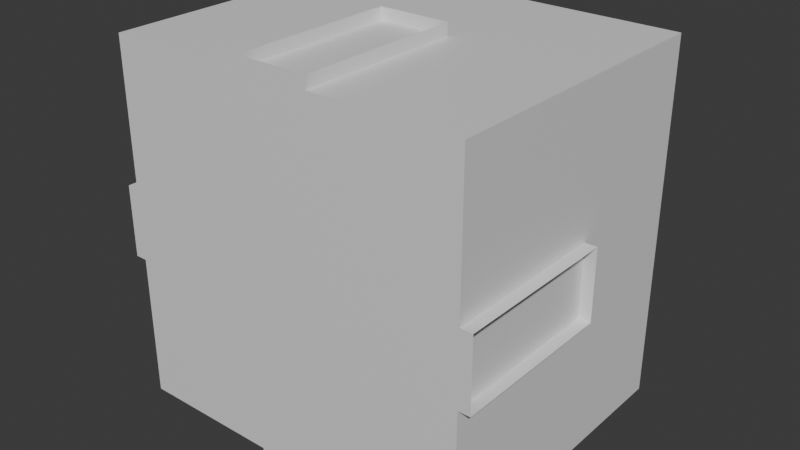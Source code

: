 # Source: Room_Small.blend  (saved by Blender 5.1.30; exported with 4.5.12 LTS)
import bpy
from mathutils import Matrix  # noqa: F401  (used for matrix-valued properties, if any)

bpy.ops.wm.read_factory_settings(use_empty=True)
scene = bpy.context.scene
scene.name = 'Scene'

# ---- collections
col_collection = bpy.data.collections.new('Collection'); scene.collection.children.link(col_collection)

# ---- materials (node trees are filled in below, after node groups)
mat_material = bpy.data.materials.new('Material')
mat_material.alpha_threshold = 0.0
mat_material.use_backface_culling_lightprobe_volume = False
mat_material.roughness = 0.5
mat_material.line_color = (0.0, 0.0, 0.0, 1.0)

# ---- material node trees
mat_material.use_nodes = True; mat_material.node_tree.nodes.clear()
_N = mat_material.node_tree.nodes; _L = mat_material.node_tree.links
n0 = _N.new('ShaderNodeOutputMaterial'); n0.name = 'Material Output'; n0.location = (200, 100)
n1 = _N.new('ShaderNodeBsdfPrincipled'); n1.name = 'Principled BSDF'; n1.location = (-200, 100)
_L.new(n1.outputs[0], n0.inputs[0])
n0.is_active_output = True

# ---- world
world_world = bpy.data.worlds.new('World'); scene.world = world_world
world_world.use_nodes = True; world_world.node_tree.nodes.clear()
_N = world_world.node_tree.nodes; _L = world_world.node_tree.links
n0 = _N.new('ShaderNodeOutputWorld'); n0.name = 'World Output'; n0.location = (200, 100)
n1 = _N.new('ShaderNodeBackground'); n1.name = 'Background'; n1.location = (-200, 100)
n1.inputs[0].default_value = (0.05088, 0.05088, 0.05088, 1.0)
_L.new(n1.outputs[0], n0.inputs[0])
n0.is_active_output = True
world_world.color = (0.05088, 0.05088, 0.05088)
world_world.sun_shadow_jitter_overblur = 0.0

# ---- meshes
me_cube_004 = bpy.data.meshes.new('Cube.004')
me_cube_004.from_pydata([(0.0, 0.0, 0.0), (0.0, 2.623e-08, 0.6), (0.0, -2.623e-08, -0.6), (0.0, 2.8, -1.224e-07), (0.0, 2.8, 0.6), (0.0, 2.8, -0.6), (0.0, 0.9, -3.934e-08), (0.0, 0.9, 0.6), (0.0, 0.9, -0.6)], [], [(6, 8, 5, 3), (7, 6, 3, 4), (1, 0, 6, 7), (0, 2, 8, 6)])
_uv = me_cube_004.uv_layers.new(name='UVMap')
_uv.uv.foreach_set('vector', [0.4375, 0.125, 0.4375, 0.1875, 0.5, 0.1875, 0.5, 0.125, 0.4375, 0.0625, 0.4375, 0.125, 0.5, 0.125, 0.5, 0.0625, 0.375, 0.0625, 0.375, 0.125, 0.4375, 0.125, 0.4375, 0.0625, 0.375, 0.125, 0.375, 0.1875, 0.4375, 0.1875, 0.4375, 0.125])
me_cube_004.materials.append(mat_material)
me_cube_004.use_mirror_vertex_groups = False
me_cube_004.update()
me_cube_005 = bpy.data.meshes.new('Cube.005')
me_cube_005.from_pydata([(0.0, 0.0, 0.0), (0.6, 0.0, 0.0), (-0.6, 0.0, 0.0), (0.0, 2.8, -1.224e-07), (0.6, 2.8, -1.224e-07), (-0.6, 2.8, -1.224e-07), (0.0, 0.9, -3.934e-08), (0.6, 0.9, -3.934e-08), (-0.6, 0.9, -3.934e-08)], [], [(6, 8, 5, 3), (7, 6, 3, 4), (1, 0, 6, 7), (0, 2, 8, 6)])
_uv = me_cube_005.uv_layers.new(name='UVMap')
_uv.uv.foreach_set('vector', [0.4375, 0.875, 0.4375, 0.9375, 0.5, 0.9375, 0.5, 0.875, 0.4375, 0.8125, 0.4375, 0.875, 0.5, 0.875, 0.5, 0.8125, 0.375, 0.8125, 0.375, 0.875, 0.4375, 0.875, 0.4375, 0.8125, 0.375, 0.875, 0.375, 0.9375, 0.4375, 0.9375, 0.4375, 0.875])
me_cube_005.materials.append(mat_material)
me_cube_005.use_mirror_vertex_groups = False
me_cube_005.update()
me_cube_009 = bpy.data.meshes.new('Cube.009')
me_cube_009.from_pydata([(0.0, 0.0, 0.0), (0.6, 0.0, 0.0), (-0.6, 0.0, 0.0), (0.0, 2.8, -1.224e-07), (0.6, 2.8, -1.224e-07), (-0.6, 2.8, -1.224e-07), (0.0, 0.9, -3.934e-08), (0.6, 0.9, -3.934e-08), (-0.6, 0.9, -3.934e-08)], [], [(6, 7, 4, 3), (8, 6, 3, 5), (2, 0, 6, 8), (0, 1, 7, 6)])
_uv = me_cube_009.uv_layers.new(name='UVMap')
_uv.uv.foreach_set('vector', [0.4375, 0.375, 0.4375, 0.4375, 0.5, 0.4375, 0.5, 0.375, 0.4375, 0.3125, 0.4375, 0.375, 0.5, 0.375, 0.5, 0.3125, 0.375, 0.3125, 0.375, 0.375, 0.4375, 0.375, 0.4375, 0.3125, 0.375, 0.375, 0.375, 0.4375, 0.4375, 0.4375, 0.4375, 0.375])
me_cube_009.materials.append(mat_material)
me_cube_009.use_mirror_vertex_groups = False
me_cube_009.update()
me_cube_010 = bpy.data.meshes.new('Cube.010')
me_cube_010.from_pydata([(0.0, 0.0, 0.0), (0.0, 2.623e-08, 0.6), (0.0, -2.623e-08, -0.6), (0.0, 2.8, -1.224e-07), (0.0, 2.8, 0.6), (0.0, 2.8, -0.6), (0.0, 0.9, -3.934e-08), (0.0, 0.9, 0.6), (0.0, 0.9, -0.6)], [], [(6, 7, 4, 3), (8, 6, 3, 5), (2, 0, 6, 8), (0, 1, 7, 6)])
_uv = me_cube_010.uv_layers.new(name='UVMap')
_uv.uv.foreach_set('vector', [0.4375, 0.625, 0.4375, 0.6875, 0.5, 0.6875, 0.5, 0.625, 0.4375, 0.5625, 0.4375, 0.625, 0.5, 0.625, 0.5, 0.5625, 0.375, 0.5625, 0.375, 0.625, 0.4375, 0.625, 0.4375, 0.5625, 0.375, 0.625, 0.375, 0.6875, 0.4375, 0.6875, 0.4375, 0.625])
me_cube_010.materials.append(mat_material)
me_cube_010.use_mirror_vertex_groups = False
me_cube_010.update()
me_cube_012 = bpy.data.meshes.new('Cube.012')
me_cube_012.from_pydata([(3.0, -1.311e-07, -3.0), (3.0, 1.311e-07, 3.0), (-3.0, -1.311e-07, -3.0), (-3.0, 1.311e-07, 3.0), (-2.0, 1.311e-07, 3.0), (-1.0, 1.311e-07, 3.0), (0.0, 1.311e-07, 3.0), (1.0, 1.311e-07, 3.0), (2.0, 1.311e-07, 3.0), (2.0, -1.311e-07, -3.0), (1.0, -1.311e-07, -3.0), (0.0, -1.311e-07, -3.0), (-1.0, -1.311e-07, -3.0), (-2.0, -1.311e-07, -3.0), (-3.0, -8.742e-08, -2.0), (-3.0, -4.371e-08, -1.0), (-3.0, 0.0, 0.0), (-3.0, 4.371e-08, 1.0), (-3.0, 8.742e-08, 2.0), (3.0, 8.742e-08, 2.0), (3.0, 4.371e-08, 1.0), (3.0, 0.0, 0.0), (3.0, -4.371e-08, -1.0), (3.0, -8.742e-08, -2.0), (-2.0, 8.742e-08, 2.0), (-2.0, 4.371e-08, 1.0), (-2.0, 0.0, 0.0), (-2.0, -4.371e-08, -1.0), (-2.0, -8.742e-08, -2.0), (-1.0, 8.742e-08, 2.0), (-1.0, 4.371e-08, 1.0), (-1.0, 0.0, 0.0), (-1.0, -4.371e-08, -1.0), (-1.0, -8.742e-08, -2.0), (0.0, 8.742e-08, 2.0), (0.0, 4.371e-08, 1.0), (0.0, 0.0, 0.0), (0.0, -4.371e-08, -1.0), (0.0, -8.742e-08, -2.0), (1.0, 8.742e-08, 2.0), (1.0, 4.371e-08, 1.0), (1.0, 0.0, 0.0), (1.0, -4.371e-08, -1.0), (1.0, -8.742e-08, -2.0), (2.0, 8.742e-08, 2.0), (2.0, 4.371e-08, 1.0), (2.0, 0.0, 0.0), (2.0, -4.371e-08, -1.0), (2.0, -8.742e-08, -2.0)], [], [(44, 8, 1, 19), (18, 3, 4, 24), (24, 4, 5, 29), (29, 5, 6, 34), (34, 6, 7, 39), (39, 7, 8, 44), (10, 43, 48, 9), (43, 42, 47, 48), (42, 41, 46, 47), (41, 40, 45, 46), (40, 39, 44, 45), (11, 38, 43, 10), (38, 37, 42, 43), (37, 36, 41, 42), (36, 35, 40, 41), (35, 34, 39, 40), (12, 33, 38, 11), (33, 32, 37, 38), (32, 31, 36, 37), (31, 30, 35, 36), (30, 29, 34, 35), (13, 28, 33, 12), (28, 27, 32, 33), (27, 26, 31, 32), (26, 25, 30, 31), (25, 24, 29, 30), (2, 14, 28, 13), (14, 15, 27, 28), (15, 16, 26, 27), (16, 17, 25, 26), (17, 18, 24, 25), (9, 48, 23, 0), (48, 47, 22, 23), (47, 46, 21, 22), (46, 45, 20, 21), (45, 44, 19, 20)])
_uv = me_cube_012.uv_layers.new(name='UVMap')
_uv.uv.foreach_set('vector', [0.3333, 0.7083, 0.3333, 0.75, 0.375, 0.75, 0.375, 0.7083, 0.125, 0.7083, 0.125, 0.75, 0.1667, 0.75, 0.1667, 0.7083, 0.1667, 0.7083, 0.1667, 0.75, 0.2083, 0.75, 0.2083, 0.7083, 0.2083, 0.7083, 0.2083, 0.75, 0.25, 0.75, 0.25, 0.7083, 0.25, 0.7083, 0.25, 0.75, 0.2917, 0.75, 0.2917, 0.7083, 0.2917, 0.7083, 0.2917, 0.75, 0.3333, 0.75, 0.3333, 0.7083, 0.2917, 0.5, 0.2917, 0.5417, 0.3333, 0.5417, 0.3333, 0.5, 0.2917, 0.5417, 0.2917, 0.5833, 0.3333, 0.5833, 0.3333, 0.5417, 0.2917, 0.5833, 0.2917, 0.625, 0.3333, 0.625, 0.3333, 0.5833, 0.2917, 0.625, 0.2917, 0.6667, 0.3333, 0.6667, 0.3333, 0.625, 0.2917, 0.6667, 0.2917, 0.7083, 0.3333, 0.7083, 0.3333, 0.6667, 0.25, 0.5, 0.25, 0.5417, 0.2917, 0.5417, 0.2917, 0.5, 0.25, 0.5417, 0.25, 0.5833, 0.2917, 0.5833, 0.2917, 0.5417, 0.25, 0.5833, 0.25, 0.625, 0.2917, 0.625, 0.2917, 0.5833, 0.25, 0.625, 0.25, 0.6667, 0.2917, 0.6667, 0.2917, 0.625, 0.25, 0.6667, 0.25, 0.7083, 0.2917, 0.7083, 0.2917, 0.6667, 0.2083, 0.5, 0.2083, 0.5417, 0.25, 0.5417, 0.25, 0.5, 0.2083, 0.5417, 0.2083, 0.5833, 0.25, 0.5833, 0.25, 0.5417, 0.2083, 0.5833, 0.2083, 0.625, 0.25, 0.625, 0.25, 0.5833, 0.2083, 0.625, 0.2083, 0.6667, 0.25, 0.6667, 0.25, 0.625, 0.2083, 0.6667, 0.2083, 0.7083, 0.25, 0.7083, 0.25, 0.6667, 0.1667, 0.5, 0.1667, 0.5417, 0.2083, 0.5417, 0.2083, 0.5, 0.1667, 0.5417, 0.1667, 0.5833, 0.2083, 0.5833, 0.2083, 0.5417, 0.1667, 0.5833, 0.1667, 0.625, 0.2083, 0.625, 0.2083, 0.5833, 0.1667, 0.625, 0.1667, 0.6667, 0.2083, 0.6667, 0.2083, 0.625, 0.1667, 0.6667, 0.1667, 0.7083, 0.2083, 0.7083, 0.2083, 0.6667, 0.125, 0.5, 0.125, 0.5417, 0.1667, 0.5417, 0.1667, 0.5, 0.125, 0.5417, 0.125, 0.5833, 0.1667, 0.5833, 0.1667, 0.5417, 0.125, 0.5833, 0.125, 0.625, 0.1667, 0.625, 0.1667, 0.5833, 0.125, 0.625, 0.125, 0.6667, 0.1667, 0.6667, 0.1667, 0.625, 0.125, 0.6667, 0.125, 0.7083, 0.1667, 0.7083, 0.1667, 0.6667, 0.3333, 0.5, 0.3333, 0.5417, 0.375, 0.5417, 0.375, 0.5, 0.3333, 0.5417, 0.3333, 0.5833, 0.375, 0.5833, 0.375, 0.5417, 0.3333, 0.5833, 0.3333, 0.625, 0.375, 0.625, 0.375, 0.5833, 0.3333, 0.625, 0.3333, 0.6667, 0.375, 0.6667, 0.375, 0.625, 0.3333, 0.6667, 0.3333, 0.7083, 0.375, 0.7083, 0.375, 0.6667])
me_cube_012.materials.append(mat_material)
me_cube_012.use_mirror_vertex_groups = False
me_cube_012.update()
me_cube_013 = bpy.data.meshes.new('Cube.013')
me_cube_013.from_pydata([(3.0, -1.311e-07, -3.0), (3.0, 1.311e-07, 3.0), (-3.0, -1.311e-07, -3.0), (-3.0, 1.311e-07, 3.0), (-2.0, -1.311e-07, -3.0), (-1.0, -1.311e-07, -3.0), (0.0, -1.311e-07, -3.0), (1.0, -1.311e-07, -3.0), (2.0, -1.311e-07, -3.0), (2.0, 1.311e-07, 3.0), (1.0, 1.311e-07, 3.0), (0.0, 1.311e-07, 3.0), (-1.0, 1.311e-07, 3.0), (-2.0, 1.311e-07, 3.0), (3.0, -8.742e-08, -2.0), (3.0, -4.371e-08, -1.0), (3.0, 0.0, 0.0), (3.0, 4.371e-08, 1.0), (3.0, 8.742e-08, 2.0), (-3.0, 8.742e-08, 2.0), (-3.0, 4.371e-08, 1.0), (-3.0, 0.0, 0.0), (-3.0, -4.371e-08, -1.0), (-3.0, -8.742e-08, -2.0), (2.0, 8.742e-08, 2.0), (2.0, 4.371e-08, 1.0), (2.0, 0.0, 0.0), (2.0, -4.371e-08, -1.0), (2.0, -8.742e-08, -2.0), (1.0, 8.742e-08, 2.0), (1.0, 4.371e-08, 1.0), (1.0, 0.0, 0.0), (1.0, -4.371e-08, -1.0), (1.0, -8.742e-08, -2.0), (0.0, 8.742e-08, 2.0), (0.0, 4.371e-08, 1.0), (0.0, 0.0, 0.0), (0.0, -4.371e-08, -1.0), (0.0, -8.742e-08, -2.0), (-1.0, 8.742e-08, 2.0), (-1.0, 4.371e-08, 1.0), (-1.0, 0.0, 0.0), (-1.0, -4.371e-08, -1.0), (-1.0, -8.742e-08, -2.0), (-2.0, 8.742e-08, 2.0), (-2.0, 4.371e-08, 1.0), (-2.0, 0.0, 0.0), (-2.0, -4.371e-08, -1.0), (-2.0, -8.742e-08, -2.0)], [], [(44, 13, 3, 19), (18, 1, 9, 24), (24, 9, 10, 29), (29, 10, 11, 34), (34, 11, 12, 39), (39, 12, 13, 44), (5, 43, 48, 4), (43, 42, 47, 48), (42, 41, 46, 47), (41, 40, 45, 46), (40, 39, 44, 45), (6, 38, 43, 5), (38, 37, 42, 43), (37, 36, 41, 42), (36, 35, 40, 41), (35, 34, 39, 40), (7, 33, 38, 6), (33, 32, 37, 38), (32, 31, 36, 37), (31, 30, 35, 36), (30, 29, 34, 35), (8, 28, 33, 7), (28, 27, 32, 33), (27, 26, 31, 32), (26, 25, 30, 31), (25, 24, 29, 30), (0, 14, 28, 8), (14, 15, 27, 28), (15, 16, 26, 27), (16, 17, 25, 26), (17, 18, 24, 25), (4, 48, 23, 2), (48, 47, 22, 23), (47, 46, 21, 22), (46, 45, 20, 21), (45, 44, 19, 20)])
_uv = me_cube_013.uv_layers.new(name='UVMap')
_uv.uv.foreach_set('vector', [0.8333, 0.7083, 0.8333, 0.75, 0.875, 0.75, 0.875, 0.7083, 0.625, 0.7083, 0.625, 0.75, 0.6667, 0.75, 0.6667, 0.7083, 0.6667, 0.7083, 0.6667, 0.75, 0.7083, 0.75, 0.7083, 0.7083, 0.7083, 0.7083, 0.7083, 0.75, 0.75, 0.75, 0.75, 0.7083, 0.75, 0.7083, 0.75, 0.75, 0.7917, 0.75, 0.7917, 0.7083, 0.7917, 0.7083, 0.7917, 0.75, 0.8333, 0.75, 0.8333, 0.7083, 0.7917, 0.5, 0.7917, 0.5417, 0.8333, 0.5417, 0.8333, 0.5, 0.7917, 0.5417, 0.7917, 0.5833, 0.8333, 0.5833, 0.8333, 0.5417, 0.7917, 0.5833, 0.7917, 0.625, 0.8333, 0.625, 0.8333, 0.5833, 0.7917, 0.625, 0.7917, 0.6667, 0.8333, 0.6667, 0.8333, 0.625, 0.7917, 0.6667, 0.7917, 0.7083, 0.8333, 0.7083, 0.8333, 0.6667, 0.75, 0.5, 0.75, 0.5417, 0.7917, 0.5417, 0.7917, 0.5, 0.75, 0.5417, 0.75, 0.5833, 0.7917, 0.5833, 0.7917, 0.5417, 0.75, 0.5833, 0.75, 0.625, 0.7917, 0.625, 0.7917, 0.5833, 0.75, 0.625, 0.75, 0.6667, 0.7917, 0.6667, 0.7917, 0.625, 0.75, 0.6667, 0.75, 0.7083, 0.7917, 0.7083, 0.7917, 0.6667, 0.7083, 0.5, 0.7083, 0.5417, 0.75, 0.5417, 0.75, 0.5, 0.7083, 0.5417, 0.7083, 0.5833, 0.75, 0.5833, 0.75, 0.5417, 0.7083, 0.5833, 0.7083, 0.625, 0.75, 0.625, 0.75, 0.5833, 0.7083, 0.625, 0.7083, 0.6667, 0.75, 0.6667, 0.75, 0.625, 0.7083, 0.6667, 0.7083, 0.7083, 0.75, 0.7083, 0.75, 0.6667, 0.6667, 0.5, 0.6667, 0.5417, 0.7083, 0.5417, 0.7083, 0.5, 0.6667, 0.5417, 0.6667, 0.5833, 0.7083, 0.5833, 0.7083, 0.5417, 0.6667, 0.5833, 0.6667, 0.625, 0.7083, 0.625, 0.7083, 0.5833, 0.6667, 0.625, 0.6667, 0.6667, 0.7083, 0.6667, 0.7083, 0.625, 0.6667, 0.6667, 0.6667, 0.7083, 0.7083, 0.7083, 0.7083, 0.6667, 0.625, 0.5, 0.625, 0.5417, 0.6667, 0.5417, 0.6667, 0.5, 0.625, 0.5417, 0.625, 0.5833, 0.6667, 0.5833, 0.6667, 0.5417, 0.625, 0.5833, 0.625, 0.625, 0.6667, 0.625, 0.6667, 0.5833, 0.625, 0.625, 0.625, 0.6667, 0.6667, 0.6667, 0.6667, 0.625, 0.625, 0.6667, 0.625, 0.7083, 0.6667, 0.7083, 0.6667, 0.6667, 0.8333, 0.5, 0.8333, 0.5417, 0.875, 0.5417, 0.875, 0.5, 0.8333, 0.5417, 0.8333, 0.5833, 0.875, 0.5833, 0.875, 0.5417, 0.8333, 0.5833, 0.8333, 0.625, 0.875, 0.625, 0.875, 0.5833, 0.8333, 0.625, 0.8333, 0.6667, 0.875, 0.6667, 0.875, 0.625, 0.8333, 0.6667, 0.8333, 0.7083, 0.875, 0.7083, 0.875, 0.6667])
me_cube_013.materials.append(mat_material)
me_cube_013.use_mirror_vertex_groups = False
me_cube_013.update()
me_cube_014 = bpy.data.meshes.new('Cube.014')
me_cube_014.from_pydata([(3.0, 5.0, -3.0), (3.0, -1.311e-07, -3.0), (3.0, 5.0, 3.0), (3.0, 1.311e-07, 3.0), (-3.0, 5.0, -3.0), (-3.0, -1.311e-07, -3.0), (-3.0, 5.0, 3.0), (-3.0, 1.311e-07, 3.0), (3.0, 5.0, -2.186e-07), (-3.0, 5.0, -2.186e-07), (-3.0, 2.623e-08, 0.6), (3.0, 5.0, 0.6), (-3.0, 5.0, 0.6), (3.0, 2.623e-08, 0.6), (-3.0, 5.0, -0.6), (3.0, -2.623e-08, -0.6), (-3.0, -2.623e-08, -0.6), (3.0, 5.0, -0.6), (0.0, 5.0, 3.0), (0.0, 5.0, -3.0), (0.6, 1.311e-07, 3.0), (0.6, 5.0, -3.0), (0.6, -1.311e-07, -3.0), (0.6, 5.0, 3.0), (-0.6, -1.311e-07, -3.0), (-0.6, 5.0, 3.0), (-0.6, 1.311e-07, 3.0), (-0.6, 5.0, -3.0), (3.0, 2.8, -3.0), (-3.0, 2.8, 3.0), (3.0, 2.8, 3.0), (-3.0, 2.8, -3.0), (3.0, 2.8, -1.224e-07), (-3.0, 2.8, -1.224e-07), (-3.0, 2.8, 0.6), (3.0, 2.8, 0.6), (3.0, 2.8, -0.6), (-3.0, 2.8, -0.6), (0.0, 2.8, -3.0), (0.0, 2.8, 3.0), (0.6, 2.8, 3.0), (0.6, 2.8, -3.0), (-0.6, 2.8, -3.0), (-0.6, 2.8, 3.0), (3.0, 0.9, -3.0), (3.0, 0.9, 3.0), (-3.0, 0.9, -3.0), (-3.0, 0.9, 3.0), (-3.0, 0.9, 0.6), (3.0, 0.9, 0.6), (3.0, 0.9, -0.6), (-3.0, 0.9, -0.6), (0.6, 0.9, 3.0), (0.6, 0.9, -3.0), (-0.6, 0.9, -3.0), (-0.6, 0.9, 3.0), (-3.2, 0.9, -0.6), (-3.2, 0.9, 0.6), (-3.2, 2.8, -0.6), (-3.2, 2.8, 0.6), (-3.2, 2.8, -1.224e-07), (-3.2, -2.623e-08, -0.6), (-3.2, 2.623e-08, 0.6), (0.6, -1.399e-07, -3.2), (-0.6, -1.399e-07, -3.2), (0.0, 2.8, -3.2), (0.6, 2.8, -3.2), (-0.6, 2.8, -3.2), (0.6, 0.9, -3.2), (-0.6, 0.9, -3.2), (0.6, 1.399e-07, 3.2), (-0.6, 1.399e-07, 3.2), (0.0, 2.8, 3.2), (0.6, 2.8, 3.2), (-0.6, 2.8, 3.2), (0.6, 0.9, 3.2), (-0.6, 0.9, 3.2), (3.2, 2.623e-08, 0.6), (3.2, -2.623e-08, -0.6), (3.2, 2.8, -1.224e-07), (3.2, 2.8, 0.6), (3.2, 2.8, -0.6), (3.2, 0.9, 0.6), (3.2, 0.9, -0.6)], [], [(43, 29, 6, 25), (37, 31, 4, 14), (35, 30, 2, 11), (41, 28, 0, 21), (36, 32, 8, 17), (34, 33, 9, 12), (29, 34, 12, 6), (32, 35, 11, 8), (28, 36, 17, 0), (33, 37, 14, 9), (42, 38, 19, 27), (40, 39, 18, 23), (30, 40, 23, 2), (38, 41, 21, 19), (31, 42, 27, 4), (39, 43, 25, 18), (46, 54, 42, 31), (45, 52, 40, 30), (44, 50, 36, 28), (47, 48, 34, 29), (53, 44, 28, 41), (49, 45, 30, 35), (51, 46, 31, 37), (55, 47, 29, 43), (26, 7, 47, 55), (16, 5, 46, 51), (13, 3, 45, 49), (22, 1, 44, 53), (7, 10, 48, 47), (1, 15, 50, 44), (3, 20, 52, 45), (5, 24, 54, 46), (48, 10, 62, 57), (51, 37, 58, 56), (16, 51, 56, 61), (37, 33, 60, 58), (34, 48, 57, 59), (10, 16, 61, 62), (33, 34, 59, 60), (53, 41, 66, 68), (22, 24, 64, 63), (54, 24, 64, 69), (41, 38, 65, 66), (42, 54, 69, 67), (38, 42, 67, 65), (22, 53, 68, 63), (55, 43, 74, 76), (20, 26, 71, 70), (39, 40, 73, 72), (52, 20, 70, 75), (43, 39, 72, 74), (40, 52, 75, 73), (26, 55, 76, 71), (13, 49, 82, 77), (35, 32, 79, 80), (49, 35, 80, 82), (50, 15, 78, 83), (32, 36, 81, 79), (13, 15, 78, 77), (36, 50, 83, 81)])
_uv = me_cube_014.uv_layers.new(name='UVMap')
_uv.uv.foreach_set('vector', [0.5, 0.9375, 0.5, 1.0, 0.625, 1.0, 0.625, 0.9375, 0.5, 0.1875, 0.5, 0.25, 0.625, 0.25, 0.625, 0.1875, 0.5, 0.6875, 0.5, 0.75, 0.625, 0.75, 0.625, 0.6875, 0.5, 0.4375, 0.5, 0.5, 0.625, 0.5, 0.625, 0.4375, 0.5, 0.5625, 0.5, 0.625, 0.625, 0.625, 0.625, 0.5625, 0.5, 0.0625, 0.5, 0.125, 0.625, 0.125, 0.625, 0.0625, 0.5, 0.0, 0.5, 0.0625, 0.625, 0.0625, 0.625, 0.0, 0.5, 0.625, 0.5, 0.6875, 0.625, 0.6875, 0.625, 0.625, 0.5, 0.5, 0.5, 0.5625, 0.625, 0.5625, 0.625, 0.5, 0.5, 0.125, 0.5, 0.1875, 0.625, 0.1875, 0.625, 0.125, 0.5, 0.3125, 0.5, 0.375, 0.625, 0.375, 0.625, 0.3125, 0.5, 0.8125, 0.5, 0.875, 0.625, 0.875, 0.625, 0.8125, 0.5, 0.75, 0.5, 0.8125, 0.625, 0.8125, 0.625, 0.75, 0.5, 0.375, 0.5, 0.4375, 0.625, 0.4375, 0.625, 0.375, 0.5, 0.25, 0.5, 0.3125, 0.625, 0.3125, 0.625, 0.25, 0.5, 0.875, 0.5, 0.9375, 0.625, 0.9375, 0.625, 0.875, 0.4375, 0.25, 0.4375, 0.3125, 0.5, 0.3125, 0.5, 0.25, 0.4375, 0.75, 0.4375, 0.8125, 0.5, 0.8125, 0.5, 0.75, 0.4375, 0.5, 0.4375, 0.5625, 0.5, 0.5625, 0.5, 0.5, 0.4375, 0.0, 0.4375, 0.0625, 0.5, 0.0625, 0.5, 0.0, 0.4375, 0.4375, 0.4375, 0.5, 0.5, 0.5, 0.5, 0.4375, 0.4375, 0.6875, 0.4375, 0.75, 0.5, 0.75, 0.5, 0.6875, 0.4375, 0.1875, 0.4375, 0.25, 0.5, 0.25, 0.5, 0.1875, 0.4375, 0.9375, 0.4375, 1.0, 0.5, 1.0, 0.5, 0.9375, 0.375, 0.9375, 0.375, 1.0, 0.4375, 1.0, 0.4375, 0.9375, 0.375, 0.1875, 0.375, 0.25, 0.4375, 0.25, 0.4375, 0.1875, 0.375, 0.6875, 0.375, 0.75, 0.4375, 0.75, 0.4375, 0.6875, 0.375, 0.4375, 0.375, 0.5, 0.4375, 0.5, 0.4375, 0.4375, 0.375, 0.0, 0.375, 0.0625, 0.4375, 0.0625, 0.4375, 0.0, 0.375, 0.5, 0.375, 0.5625, 0.4375, 0.5625, 0.4375, 0.5, 0.375, 0.75, 0.375, 0.8125, 0.4375, 0.8125, 0.4375, 0.75, 0.375, 0.25, 0.375, 0.3125, 0.4375, 0.3125, 0.4375, 0.25, 0.4375, 0.0625, 0.375, 0.0625, 0.375, 0.0625, 0.4375, 0.0625, 0.4375, 0.1875, 0.5, 0.1875, 0.5, 0.1875, 0.4375, 0.1875, 0.375, 0.1875, 0.4375, 0.1875, 0.4375, 0.1875, 0.375, 0.1875, 0.5, 0.1875, 0.5, 0.125, 0.5, 0.125, 0.5, 0.1875, 0.5, 0.0625, 0.4375, 0.0625, 0.4375, 0.0625, 0.5, 0.0625, 0.0, 0.0, 0.0, 0.0, 0.0, 0.0, 0.0, 0.0, 0.5, 0.125, 0.5, 0.0625, 0.5, 0.0625, 0.5, 0.125, 0.4375, 0.4375, 0.5, 0.4375, 0.5, 0.4375, 0.4375, 0.4375, 0.0, 0.0, 0.0, 0.0, 0.0, 0.0, 0.0, 0.0, 0.4375, 0.3125, 0.375, 0.3125, 0.375, 0.3125, 0.4375, 0.3125, 0.5, 0.4375, 0.5, 0.375, 0.5, 0.375, 0.5, 0.4375, 0.5, 0.3125, 0.4375, 0.3125, 0.4375, 0.3125, 0.5, 0.3125, 0.5, 0.375, 0.5, 0.3125, 0.5, 0.3125, 0.5, 0.375, 0.375, 0.4375, 0.4375, 0.4375, 0.4375, 0.4375, 0.375, 0.4375, 0.4375, 0.9375, 0.5, 0.9375, 0.5, 0.9375, 0.4375, 0.9375, 0.0, 0.0, 0.0, 0.0, 0.0, 0.0, 0.0, 0.0, 0.5, 0.875, 0.5, 0.8125, 0.5, 0.8125, 0.5, 0.875, 0.4375, 0.8125, 0.375, 0.8125, 0.375, 0.8125, 0.4375, 0.8125, 0.5, 0.9375, 0.5, 0.875, 0.5, 0.875, 0.5, 0.9375, 0.5, 0.8125, 0.4375, 0.8125, 0.4375, 0.8125, 0.5, 0.8125, 0.375, 0.9375, 0.4375, 0.9375, 0.4375, 0.9375, 0.375, 0.9375, 0.375, 0.6875, 0.4375, 0.6875, 0.4375, 0.6875, 0.375, 0.6875, 0.5, 0.6875, 0.5, 0.625, 0.5, 0.625, 0.5, 0.6875, 0.4375, 0.6875, 0.5, 0.6875, 0.5, 0.6875, 0.4375, 0.6875, 0.4375, 0.5625, 0.375, 0.5625, 0.375, 0.5625, 0.4375, 0.5625, 0.5, 0.625, 0.5, 0.5625, 0.5, 0.5625, 0.5, 0.625, 0.0, 0.0, 0.0, 0.0, 0.0, 0.0, 0.0, 0.0, 0.5, 0.5625, 0.4375, 0.5625, 0.4375, 0.5625, 0.5, 0.5625])
me_cube_014.materials.append(mat_material)
me_cube_014.use_mirror_vertex_groups = False
me_cube_014.update()

# ---- objects
ob_doorblank1 = bpy.data.objects.new('DoorBlank1', me_cube_004)
ob_doorblank2 = bpy.data.objects.new('DoorBlank2', me_cube_005)
ob_doorblank3 = bpy.data.objects.new('DoorBlank3', me_cube_009)
ob_doorblank4 = bpy.data.objects.new('DoorBlank4', me_cube_010)
ob_floor = bpy.data.objects.new('Floor', me_cube_012)
ob_ceiling = bpy.data.objects.new('Ceiling', me_cube_013)
ob_walls = bpy.data.objects.new('Walls', me_cube_014)

# ---- transforms, parenting, visibility, modifiers, constraints
ob_doorblank1.location = (-3.0, 0.0, 0.0)
ob_doorblank1.lock_rotations_4d = False
ob_doorblank1.empty_display_type = 'ARROWS'
ob_doorblank1.lineart.crease_threshold = 0.0
ob_doorblank2.location = (0.0, 2.384e-07, 3.0)
ob_doorblank2.lock_rotations_4d = False
ob_doorblank2.empty_display_type = 'ARROWS'
ob_doorblank2.lineart.crease_threshold = 0.0
ob_doorblank3.location = (0.0, -2.384e-07, -3.0)
ob_doorblank3.lock_rotations_4d = False
ob_doorblank3.empty_display_type = 'ARROWS'
ob_doorblank3.lineart.crease_threshold = 0.0
ob_doorblank4.location = (3.0, 0.0, 0.0)
ob_doorblank4.lock_rotations_4d = False
ob_doorblank4.empty_display_type = 'ARROWS'
ob_doorblank4.lineart.crease_threshold = 0.0
ob_floor.location = (0.0, 0.0, 0.0)
ob_floor.lock_rotations_4d = False
ob_floor.empty_display_type = 'ARROWS'
ob_floor.lineart.crease_threshold = 0.0
ob_ceiling.location = (0.0, 5.0, -2.186e-07)
ob_ceiling.lock_rotations_4d = False
ob_ceiling.empty_display_type = 'ARROWS'
ob_ceiling.lineart.crease_threshold = 0.0
ob_walls.location = (0.0, 0.0, 0.0)
ob_walls.lock_rotations_4d = False
ob_walls.empty_display_type = 'ARROWS'
ob_walls.lineart.crease_threshold = 0.0

# ---- collection membership
col_collection.objects.link(ob_doorblank1)
col_collection.objects.link(ob_doorblank2)
col_collection.objects.link(ob_doorblank3)
col_collection.objects.link(ob_doorblank4)
col_collection.objects.link(ob_floor)
col_collection.objects.link(ob_ceiling)
col_collection.objects.link(ob_walls)

# ---- scene / render settings (as saved in the file)
scene.frame_start = 1; scene.frame_end = 250; scene.frame_set(1)
scene.render.engine = 'BLENDER_EEVEE_NEXT'
scene.render.bake_bias = 0.0
scene.render.bake_samples = 0
scene.cycles.sampling_pattern = 'TABULATED_SOBOL'
scene.eevee.use_volume_custom_range = False
bpy.context.view_layer.update()

# ---- added for rendering (the .blend has no active camera and no usable light): camera, sun
cam_auto = bpy.data.cameras.new('AutoCamera')
cam_auto.lens = 50.0
cam_auto.sensor_width = 36.0
cam_auto.clip_end = 1000.0
ob_auto_camera = bpy.data.objects.new('AutoCamera', cam_auto)
scene.collection.objects.link(ob_auto_camera)
ob_auto_camera.location = (9.56702, -8.98042, 7.65362)
ob_auto_camera.rotation_euler = (1.09748, -7.21219e-08, 0.694738)
scene.camera = ob_auto_camera
light_auto_sun = bpy.data.lights.new('AutoSun', 'SUN')
light_auto_sun.energy = 3.0
light_auto_sun.angle = 0.0523599
ob_auto_sun = bpy.data.objects.new('AutoSun', light_auto_sun)
scene.collection.objects.link(ob_auto_sun)
ob_auto_sun.rotation_euler = (0.872665, 0.174533, 0.523599)
bpy.context.view_layer.update()
